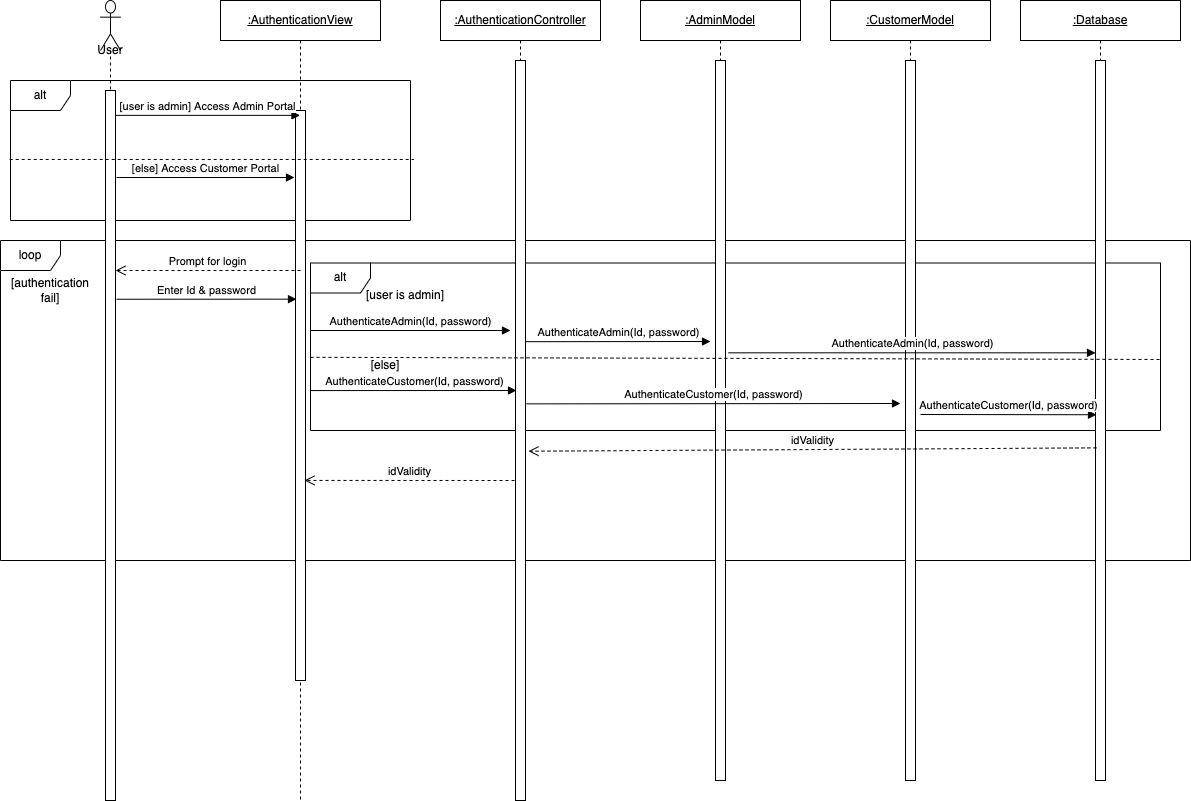

The diagram above was exported from draw.io. Its source (the exported page's mxGraphModel, read from the mxfile embedded in the PNG):
<mxGraphModel dx="2118" dy="688" grid="1" gridSize="10" guides="1" tooltips="1" connect="1" arrows="1" fold="1" page="1" pageScale="1" pageWidth="1100" pageHeight="850" math="0" shadow="0">
  <root>
    <mxCell id="0" />
    <mxCell id="1" parent="0" />
    <mxCell id="KMlr4GjuYu0svrkayX-u-1" value="loop" style="shape=umlFrame;whiteSpace=wrap;html=1;" parent="1" vertex="1">
      <mxGeometry x="-50" y="280" width="1190" height="320" as="geometry" />
    </mxCell>
    <mxCell id="KMlr4GjuYu0svrkayX-u-2" value="alt" style="shape=umlFrame;whiteSpace=wrap;html=1;" parent="1" vertex="1">
      <mxGeometry x="260" y="302.5" width="850" height="167.5" as="geometry" />
    </mxCell>
    <mxCell id="KMlr4GjuYu0svrkayX-u-3" value="&lt;u&gt;:CustomerModel&lt;/u&gt;" style="shape=umlLifeline;perimeter=lifelinePerimeter;whiteSpace=wrap;html=1;container=1;collapsible=0;recursiveResize=0;outlineConnect=0;" parent="1" vertex="1">
      <mxGeometry x="780" y="40" width="160" height="780" as="geometry" />
    </mxCell>
    <mxCell id="KMlr4GjuYu0svrkayX-u-4" value="" style="html=1;points=[];perimeter=orthogonalPerimeter;" parent="KMlr4GjuYu0svrkayX-u-3" vertex="1">
      <mxGeometry x="75" y="60" width="10" height="720" as="geometry" />
    </mxCell>
    <mxCell id="KMlr4GjuYu0svrkayX-u-5" value="alt" style="shape=umlFrame;whiteSpace=wrap;html=1;" parent="1" vertex="1">
      <mxGeometry x="-40" y="120" width="400" height="140" as="geometry" />
    </mxCell>
    <mxCell id="KMlr4GjuYu0svrkayX-u-6" value="&lt;u&gt;:AuthenticationView&lt;/u&gt;" style="shape=umlLifeline;perimeter=lifelinePerimeter;whiteSpace=wrap;html=1;container=1;collapsible=0;recursiveResize=0;outlineConnect=0;" parent="1" vertex="1">
      <mxGeometry x="170" y="40" width="160" height="800" as="geometry" />
    </mxCell>
    <mxCell id="KMlr4GjuYu0svrkayX-u-7" value="" style="html=1;points=[];perimeter=orthogonalPerimeter;" parent="KMlr4GjuYu0svrkayX-u-6" vertex="1">
      <mxGeometry x="75" y="110" width="10" height="570" as="geometry" />
    </mxCell>
    <mxCell id="KMlr4GjuYu0svrkayX-u-8" value="User" style="shape=umlLifeline;participant=umlActor;perimeter=lifelinePerimeter;whiteSpace=wrap;html=1;container=1;collapsible=0;recursiveResize=0;verticalAlign=top;spacingTop=36;outlineConnect=0;size=50;" parent="1" vertex="1">
      <mxGeometry x="50" y="40" width="20" height="800" as="geometry" />
    </mxCell>
    <mxCell id="KMlr4GjuYu0svrkayX-u-9" value="" style="html=1;points=[];perimeter=orthogonalPerimeter;" parent="KMlr4GjuYu0svrkayX-u-8" vertex="1">
      <mxGeometry x="5" y="90" width="10" height="710" as="geometry" />
    </mxCell>
    <mxCell id="KMlr4GjuYu0svrkayX-u-10" value="&lt;u&gt;:AuthenticationController&lt;/u&gt;" style="shape=umlLifeline;perimeter=lifelinePerimeter;whiteSpace=wrap;html=1;container=1;collapsible=0;recursiveResize=0;outlineConnect=0;" parent="1" vertex="1">
      <mxGeometry x="390" y="40" width="160" height="800" as="geometry" />
    </mxCell>
    <mxCell id="KMlr4GjuYu0svrkayX-u-11" value="" style="html=1;points=[];perimeter=orthogonalPerimeter;" parent="KMlr4GjuYu0svrkayX-u-10" vertex="1">
      <mxGeometry x="75" y="60" width="10" height="740" as="geometry" />
    </mxCell>
    <mxCell id="KMlr4GjuYu0svrkayX-u-12" value="&lt;u&gt;:AdminModel&lt;/u&gt;" style="shape=umlLifeline;perimeter=lifelinePerimeter;whiteSpace=wrap;html=1;container=1;collapsible=0;recursiveResize=0;outlineConnect=0;" parent="1" vertex="1">
      <mxGeometry x="590" y="40" width="160" height="780" as="geometry" />
    </mxCell>
    <mxCell id="KMlr4GjuYu0svrkayX-u-13" value="" style="html=1;points=[];perimeter=orthogonalPerimeter;" parent="KMlr4GjuYu0svrkayX-u-12" vertex="1">
      <mxGeometry x="75" y="60" width="10" height="720" as="geometry" />
    </mxCell>
    <mxCell id="KMlr4GjuYu0svrkayX-u-14" value="&lt;u&gt;:Database&lt;/u&gt;" style="shape=umlLifeline;perimeter=lifelinePerimeter;whiteSpace=wrap;html=1;container=1;collapsible=0;recursiveResize=0;outlineConnect=0;" parent="1" vertex="1">
      <mxGeometry x="970" y="40" width="160" height="780" as="geometry" />
    </mxCell>
    <mxCell id="KMlr4GjuYu0svrkayX-u-15" value="" style="html=1;points=[];perimeter=orthogonalPerimeter;" parent="KMlr4GjuYu0svrkayX-u-14" vertex="1">
      <mxGeometry x="75" y="60" width="10" height="720" as="geometry" />
    </mxCell>
    <mxCell id="KMlr4GjuYu0svrkayX-u-16" value="[authentication fail]" style="text;html=1;strokeColor=none;fillColor=none;align=center;verticalAlign=middle;whiteSpace=wrap;rounded=0;" parent="1" vertex="1">
      <mxGeometry x="-20" y="320" width="40" height="20" as="geometry" />
    </mxCell>
    <mxCell id="KMlr4GjuYu0svrkayX-u-17" value="[user is admin] Access Admin Portal" style="html=1;verticalAlign=bottom;endArrow=block;exitX=1;exitY=0.035;exitDx=0;exitDy=0;exitPerimeter=0;" parent="1" source="KMlr4GjuYu0svrkayX-u-9" target="KMlr4GjuYu0svrkayX-u-6" edge="1">
      <mxGeometry width="80" relative="1" as="geometry">
        <mxPoint x="160" y="120" as="sourcePoint" />
        <mxPoint x="300" y="120" as="targetPoint" />
      </mxGeometry>
    </mxCell>
    <mxCell id="KMlr4GjuYu0svrkayX-u-18" value="" style="endArrow=none;dashed=1;html=1;exitX=-0.002;exitY=0.564;exitDx=0;exitDy=0;exitPerimeter=0;entryX=1.008;entryY=0.564;entryDx=0;entryDy=0;entryPerimeter=0;" parent="1" source="KMlr4GjuYu0svrkayX-u-5" target="KMlr4GjuYu0svrkayX-u-5" edge="1">
      <mxGeometry width="50" height="50" relative="1" as="geometry">
        <mxPoint x="550" y="410" as="sourcePoint" />
        <mxPoint x="600" y="360" as="targetPoint" />
      </mxGeometry>
    </mxCell>
    <mxCell id="KMlr4GjuYu0svrkayX-u-19" value="[else] Access Customer Portal" style="html=1;verticalAlign=bottom;endArrow=block;" parent="1" edge="1">
      <mxGeometry width="80" relative="1" as="geometry">
        <mxPoint x="66" y="217" as="sourcePoint" />
        <mxPoint x="244" y="217" as="targetPoint" />
      </mxGeometry>
    </mxCell>
    <mxCell id="KMlr4GjuYu0svrkayX-u-20" value="Prompt for login" style="html=1;verticalAlign=bottom;endArrow=open;dashed=1;endSize=8;" parent="1" target="KMlr4GjuYu0svrkayX-u-9" edge="1">
      <mxGeometry relative="1" as="geometry">
        <mxPoint x="250" y="310" as="sourcePoint" />
        <mxPoint x="-250" y="610" as="targetPoint" />
      </mxGeometry>
    </mxCell>
    <mxCell id="KMlr4GjuYu0svrkayX-u-21" value="Enter Id &amp;amp; password" style="html=1;verticalAlign=bottom;endArrow=block;exitX=1.1;exitY=0.294;exitDx=0;exitDy=0;exitPerimeter=0;entryX=0.1;entryY=0.331;entryDx=0;entryDy=0;entryPerimeter=0;" parent="1" source="KMlr4GjuYu0svrkayX-u-9" target="KMlr4GjuYu0svrkayX-u-7" edge="1">
      <mxGeometry width="80" relative="1" as="geometry">
        <mxPoint x="-120" y="610" as="sourcePoint" />
        <mxPoint x="243" y="321" as="targetPoint" />
      </mxGeometry>
    </mxCell>
    <mxCell id="KMlr4GjuYu0svrkayX-u-22" value="AuthenticateAdmin(Id, password)" style="html=1;verticalAlign=bottom;endArrow=block;" parent="1" edge="1">
      <mxGeometry width="80" relative="1" as="geometry">
        <mxPoint x="260" y="370" as="sourcePoint" />
        <mxPoint x="460" y="370" as="targetPoint" />
      </mxGeometry>
    </mxCell>
    <mxCell id="KMlr4GjuYu0svrkayX-u-23" value="AuthenticateAdmin(Id, password)" style="html=1;verticalAlign=bottom;endArrow=block;exitX=1;exitY=0.38;exitDx=0;exitDy=0;exitPerimeter=0;" parent="1" source="KMlr4GjuYu0svrkayX-u-11" edge="1">
      <mxGeometry width="80" relative="1" as="geometry">
        <mxPoint x="830" y="630" as="sourcePoint" />
        <mxPoint x="660" y="381" as="targetPoint" />
      </mxGeometry>
    </mxCell>
    <mxCell id="KMlr4GjuYu0svrkayX-u-24" value="idValidity" style="html=1;verticalAlign=bottom;endArrow=open;dashed=1;endSize=8;exitX=0.1;exitY=0.538;exitDx=0;exitDy=0;exitPerimeter=0;entryX=1.3;entryY=0.528;entryDx=0;entryDy=0;entryPerimeter=0;" parent="1" source="KMlr4GjuYu0svrkayX-u-15" target="KMlr4GjuYu0svrkayX-u-11" edge="1">
      <mxGeometry relative="1" as="geometry">
        <mxPoint x="1040" y="474" as="sourcePoint" />
        <mxPoint x="475" y="474" as="targetPoint" />
      </mxGeometry>
    </mxCell>
    <mxCell id="KMlr4GjuYu0svrkayX-u-25" value="[user is admin]" style="text;html=1;strokeColor=none;fillColor=none;align=center;verticalAlign=middle;whiteSpace=wrap;rounded=0;" parent="1" vertex="1">
      <mxGeometry x="310" y="330" width="90" height="10" as="geometry" />
    </mxCell>
    <mxCell id="KMlr4GjuYu0svrkayX-u-26" value="[else]" style="text;html=1;strokeColor=none;fillColor=none;align=center;verticalAlign=middle;whiteSpace=wrap;rounded=0;" parent="1" vertex="1">
      <mxGeometry x="290" y="400" width="90" height="10" as="geometry" />
    </mxCell>
    <mxCell id="KMlr4GjuYu0svrkayX-u-27" value="AuthenticateCustomer(Id, password)" style="html=1;verticalAlign=bottom;endArrow=block;exitX=0.261;exitY=0.469;exitDx=0;exitDy=0;exitPerimeter=0;" parent="1" source="KMlr4GjuYu0svrkayX-u-1" edge="1">
      <mxGeometry width="80" relative="1" as="geometry">
        <mxPoint x="270" y="380" as="sourcePoint" />
        <mxPoint x="466" y="430" as="targetPoint" />
      </mxGeometry>
    </mxCell>
    <mxCell id="KMlr4GjuYu0svrkayX-u-28" value="AuthenticateCustomer(Id, password)" style="html=1;verticalAlign=bottom;endArrow=block;exitX=1.1;exitY=0.464;exitDx=0;exitDy=0;exitPerimeter=0;" parent="1" source="KMlr4GjuYu0svrkayX-u-11" edge="1">
      <mxGeometry width="80" relative="1" as="geometry">
        <mxPoint x="870" y="435" as="sourcePoint" />
        <mxPoint x="850" y="443" as="targetPoint" />
      </mxGeometry>
    </mxCell>
    <mxCell id="KMlr4GjuYu0svrkayX-u-29" value="idValidity" style="html=1;verticalAlign=bottom;endArrow=open;dashed=1;endSize=8;entryX=0.9;entryY=0.649;entryDx=0;entryDy=0;entryPerimeter=0;" parent="1" target="KMlr4GjuYu0svrkayX-u-7" edge="1">
      <mxGeometry relative="1" as="geometry">
        <mxPoint x="464" y="520" as="sourcePoint" />
        <mxPoint x="258" y="503" as="targetPoint" />
      </mxGeometry>
    </mxCell>
    <mxCell id="KMlr4GjuYu0svrkayX-u-30" value="AuthenticateAdmin(Id, password)" style="html=1;verticalAlign=bottom;endArrow=block;exitX=1.3;exitY=0.406;exitDx=0;exitDy=0;exitPerimeter=0;" parent="1" source="KMlr4GjuYu0svrkayX-u-13" target="KMlr4GjuYu0svrkayX-u-15" edge="1">
      <mxGeometry width="80" relative="1" as="geometry">
        <mxPoint x="485" y="391.20000000000005" as="sourcePoint" />
        <mxPoint x="670" y="391" as="targetPoint" />
      </mxGeometry>
    </mxCell>
    <mxCell id="KMlr4GjuYu0svrkayX-u-31" value="AuthenticateCustomer(Id, password)" style="html=1;verticalAlign=bottom;endArrow=block;entryX=0.1;entryY=0.492;entryDx=0;entryDy=0;entryPerimeter=0;" parent="1" target="KMlr4GjuYu0svrkayX-u-15" edge="1">
      <mxGeometry width="80" relative="1" as="geometry">
        <mxPoint x="870" y="454" as="sourcePoint" />
        <mxPoint x="860" y="453" as="targetPoint" />
      </mxGeometry>
    </mxCell>
    <mxCell id="KMlr4GjuYu0svrkayX-u-32" value="" style="endArrow=none;dashed=1;html=1;exitX=1.5;exitY=0.433;exitDx=0;exitDy=0;exitPerimeter=0;entryX=1;entryY=0.576;entryDx=0;entryDy=0;entryPerimeter=0;" parent="1" source="KMlr4GjuYu0svrkayX-u-7" target="KMlr4GjuYu0svrkayX-u-2" edge="1">
      <mxGeometry width="50" height="50" relative="1" as="geometry">
        <mxPoint x="-30.800000000000182" y="208.96000000000004" as="sourcePoint" />
        <mxPoint x="373.1999999999998" y="208.96000000000004" as="targetPoint" />
      </mxGeometry>
    </mxCell>
  </root>
</mxGraphModel>